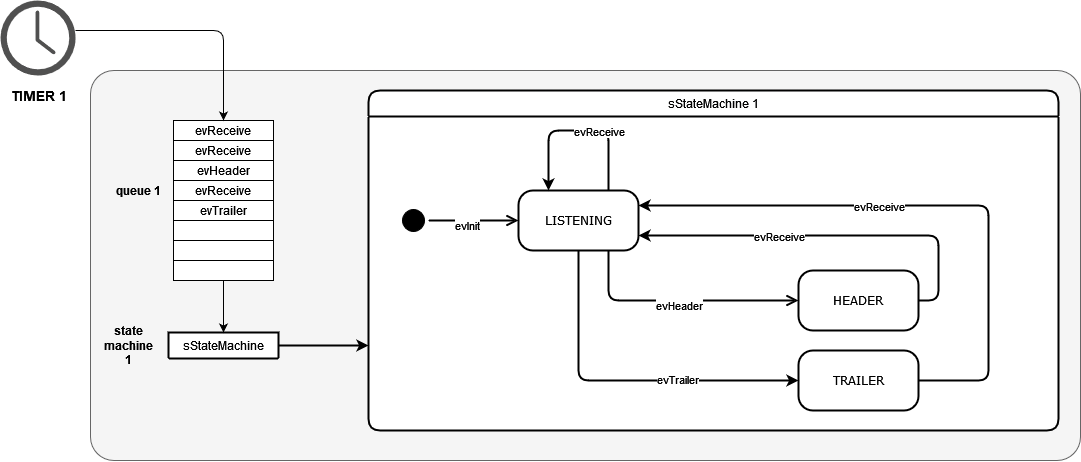

The diagram above was exported from draw.io. Its source (the exported page's mxGraphModel, read from the mxfile embedded in the PNG):
<mxGraphModel dx="1985" dy="1035" grid="1" gridSize="10" guides="1" tooltips="1" connect="1" arrows="1" fold="1" page="1" pageScale="1" pageWidth="1100" pageHeight="850" math="0" shadow="0">
  <root>
    <mxCell id="0" />
    <mxCell id="1" parent="0" />
    <mxCell id="2" value="" style="rounded=1;whiteSpace=wrap;html=1;fillColor=#f5f5f5;fontColor=#333333;strokeColor=#666666;arcSize=6;" vertex="1" parent="1">
      <mxGeometry x="1200" y="1780" width="990" height="390" as="geometry" />
    </mxCell>
    <mxCell id="3" value="sStateMachine 1" style="swimlane;fontStyle=0;childLayout=stackLayout;horizontal=1;startSize=26;horizontalStack=0;resizeParent=1;resizeParentMax=0;resizeLast=0;collapsible=1;marginBottom=0;rounded=1;sketch=0;strokeWidth=2;gradientColor=none;swimlaneFillColor=default;" vertex="1" parent="1">
      <mxGeometry x="1478" y="1800" width="690" height="340" as="geometry" />
    </mxCell>
    <mxCell id="4" value="" style="ellipse;html=1;shape=startState;rounded=1;shadow=0;comic=0;labelBackgroundColor=none;fontFamily=Verdana;fontSize=12;align=center;direction=south;fillColor=#000000;" vertex="1" parent="1">
      <mxGeometry x="1508" y="1915" width="30" height="30" as="geometry" />
    </mxCell>
    <mxCell id="5" value="LISTENING" style="rounded=1;whiteSpace=wrap;html=1;arcSize=24;shadow=0;comic=0;labelBackgroundColor=none;fontFamily=Verdana;fontSize=12;align=center;strokeWidth=2;" vertex="1" parent="1">
      <mxGeometry x="1628" y="1900" width="120" height="60" as="geometry" />
    </mxCell>
    <mxCell id="6" style="edgeStyle=orthogonalEdgeStyle;curved=0;rounded=1;sketch=0;orthogonalLoop=1;jettySize=auto;html=1;exitX=1;exitY=0.5;exitDx=0;exitDy=0;entryX=1;entryY=0.75;entryDx=0;entryDy=0;fontSize=11;strokeWidth=2;" edge="1" source="7" target="5" parent="1">
      <mxGeometry relative="1" as="geometry" />
    </mxCell>
    <mxCell id="7" value="HEADER" style="rounded=1;whiteSpace=wrap;html=1;arcSize=24;shadow=0;comic=0;labelBackgroundColor=none;fontFamily=Verdana;fontSize=12;align=center;strokeWidth=2;" vertex="1" parent="1">
      <mxGeometry x="1908" y="1980" width="120" height="60" as="geometry" />
    </mxCell>
    <mxCell id="8" style="edgeStyle=orthogonalEdgeStyle;html=1;labelBackgroundColor=none;endArrow=open;endSize=8;fontFamily=Verdana;fontSize=12;align=left;rounded=1;strokeWidth=2;" edge="1" source="4" target="5" parent="1">
      <mxGeometry relative="1" as="geometry" />
    </mxCell>
    <mxCell id="9" value="evInit" style="edgeLabel;html=1;align=center;verticalAlign=middle;resizable=0;points=[];rounded=1;" vertex="1" connectable="0" parent="8">
      <mxGeometry x="-0.1912" y="-4" relative="1" as="geometry">
        <mxPoint as="offset" />
      </mxGeometry>
    </mxCell>
    <mxCell id="10" style="edgeStyle=orthogonalEdgeStyle;html=1;labelBackgroundColor=none;endArrow=open;endSize=8;fontFamily=Verdana;fontSize=12;align=left;entryX=0;entryY=0.5;rounded=1;strokeWidth=2;" edge="1" source="5" target="7" parent="1">
      <mxGeometry relative="1" as="geometry">
        <Array as="points">
          <mxPoint x="1718" y="2010" />
        </Array>
      </mxGeometry>
    </mxCell>
    <mxCell id="11" value="evHeader" style="edgeLabel;html=1;align=center;verticalAlign=middle;resizable=0;points=[];rounded=1;" vertex="1" connectable="0" parent="10">
      <mxGeometry x="0.002" y="-4" relative="1" as="geometry">
        <mxPoint as="offset" />
      </mxGeometry>
    </mxCell>
    <mxCell id="12" value="evReceive" style="edgeLabel;html=1;align=center;verticalAlign=middle;resizable=0;points=[];rounded=1;" vertex="1" connectable="0" parent="1">
      <mxGeometry x="1888" y="1945" as="geometry" />
    </mxCell>
    <mxCell id="13" style="edgeStyle=orthogonalEdgeStyle;rounded=1;sketch=0;orthogonalLoop=1;jettySize=auto;html=1;exitX=1;exitY=0.5;exitDx=0;exitDy=0;entryX=1;entryY=0.25;entryDx=0;entryDy=0;fontSize=11;strokeWidth=2;" edge="1" source="14" target="5" parent="1">
      <mxGeometry relative="1" as="geometry">
        <Array as="points">
          <mxPoint x="2098" y="2090" />
          <mxPoint x="2098" y="1915" />
        </Array>
      </mxGeometry>
    </mxCell>
    <mxCell id="14" value="TRAILER" style="rounded=1;whiteSpace=wrap;html=1;arcSize=24;shadow=0;comic=0;labelBackgroundColor=none;fontFamily=Verdana;fontSize=12;align=center;strokeWidth=2;" vertex="1" parent="1">
      <mxGeometry x="1908" y="2060" width="120" height="60" as="geometry" />
    </mxCell>
    <mxCell id="15" style="edgeStyle=orthogonalEdgeStyle;curved=0;rounded=1;sketch=0;orthogonalLoop=1;jettySize=auto;html=1;exitX=0.5;exitY=1;exitDx=0;exitDy=0;entryX=0;entryY=0.5;entryDx=0;entryDy=0;fontSize=11;strokeWidth=2;" edge="1" source="5" target="14" parent="1">
      <mxGeometry relative="1" as="geometry" />
    </mxCell>
    <mxCell id="16" value="evTrailer" style="edgeLabel;html=1;align=center;verticalAlign=middle;resizable=0;points=[];fontSize=11;" vertex="1" connectable="0" parent="15">
      <mxGeometry x="0.2947" y="2" relative="1" as="geometry">
        <mxPoint as="offset" />
      </mxGeometry>
    </mxCell>
    <mxCell id="17" style="edgeStyle=orthogonalEdgeStyle;curved=0;rounded=1;sketch=0;orthogonalLoop=1;jettySize=auto;html=1;exitX=0.75;exitY=0;exitDx=0;exitDy=0;entryX=0.25;entryY=0;entryDx=0;entryDy=0;fontSize=11;strokeWidth=2;" edge="1" source="5" target="5" parent="1">
      <mxGeometry relative="1" as="geometry">
        <Array as="points">
          <mxPoint x="1718" y="1840" />
          <mxPoint x="1658" y="1840" />
        </Array>
      </mxGeometry>
    </mxCell>
    <mxCell id="18" value="evReceive" style="edgeLabel;html=1;align=center;verticalAlign=middle;resizable=0;points=[];fontSize=11;" vertex="1" connectable="0" parent="17">
      <mxGeometry x="-0.2222" relative="1" as="geometry">
        <mxPoint as="offset" />
      </mxGeometry>
    </mxCell>
    <mxCell id="19" value="evReceive" style="edgeLabel;html=1;align=center;verticalAlign=middle;resizable=0;points=[];rounded=1;" vertex="1" connectable="0" parent="1">
      <mxGeometry x="1988" y="1915" as="geometry" />
    </mxCell>
    <mxCell id="20" value="sStateMachine" style="swimlane;fontStyle=0;childLayout=stackLayout;horizontal=1;startSize=26;horizontalStack=0;resizeParent=1;resizeParentMax=0;resizeLast=0;collapsible=1;marginBottom=0;rounded=1;sketch=0;strokeWidth=2;swimlaneFillColor=none;" vertex="1" collapsed="1" parent="1">
      <mxGeometry x="1278" y="2042" width="110" height="26" as="geometry">
        <mxRectangle x="1260" y="2030" width="190" height="102" as="alternateBounds" />
      </mxGeometry>
    </mxCell>
    <mxCell id="21" value="+ fsmState: eSystemState" style="text;strokeColor=none;fillColor=none;align=left;verticalAlign=top;spacingLeft=4;spacingRight=4;overflow=hidden;rotatable=0;points=[[0,0.5],[1,0.5]];portConstraint=eastwest;rounded=1;sketch=0;" vertex="1" parent="20">
      <mxGeometry y="26" width="190" height="26" as="geometry" />
    </mxCell>
    <mxCell id="22" value="+ fsmEvent: eSystemEvent" style="text;strokeColor=none;fillColor=none;align=left;verticalAlign=top;spacingLeft=4;spacingRight=4;overflow=hidden;rotatable=0;points=[[0,0.5],[1,0.5]];portConstraint=eastwest;rounded=1;sketch=0;" vertex="1" parent="20">
      <mxGeometry y="52" width="190" height="26" as="geometry" />
    </mxCell>
    <mxCell id="23" value="+ fsmHandler: pfEventHanler ()" style="text;strokeColor=none;fillColor=none;align=left;verticalAlign=top;spacingLeft=4;spacingRight=4;overflow=hidden;rotatable=0;points=[[0,0.5],[1,0.5]];portConstraint=eastwest;rounded=1;sketch=0;" vertex="1" parent="20">
      <mxGeometry y="78" width="190" height="24" as="geometry" />
    </mxCell>
    <mxCell id="24" style="edgeStyle=orthogonalEdgeStyle;curved=0;rounded=1;sketch=0;orthogonalLoop=1;jettySize=auto;html=1;exitX=1;exitY=0.5;exitDx=0;exitDy=0;strokeWidth=2;entryX=0;entryY=0.75;entryDx=0;entryDy=0;" edge="1" source="22" target="3" parent="1">
      <mxGeometry relative="1" as="geometry">
        <mxPoint x="1478" y="2095" as="targetPoint" />
      </mxGeometry>
    </mxCell>
    <mxCell id="25" value="" style="group" vertex="1" connectable="0" parent="1">
      <mxGeometry x="1283" y="1830" width="100" height="160" as="geometry" />
    </mxCell>
    <mxCell id="26" value="evReceive" style="rounded=0;whiteSpace=wrap;html=1;gradientColor=#ffffff;" vertex="1" parent="25">
      <mxGeometry width="100" height="20" as="geometry" />
    </mxCell>
    <mxCell id="27" value="evReceive" style="rounded=0;whiteSpace=wrap;html=1;gradientColor=#ffffff;" vertex="1" parent="25">
      <mxGeometry y="20" width="100" height="20" as="geometry" />
    </mxCell>
    <mxCell id="28" value="evHeader" style="rounded=0;whiteSpace=wrap;html=1;gradientColor=#ffffff;" vertex="1" parent="25">
      <mxGeometry y="40" width="100" height="20" as="geometry" />
    </mxCell>
    <mxCell id="29" value="evReceive" style="rounded=0;whiteSpace=wrap;html=1;gradientColor=#ffffff;" vertex="1" parent="25">
      <mxGeometry y="60" width="100" height="20" as="geometry" />
    </mxCell>
    <mxCell id="30" value="evTrailer" style="rounded=0;whiteSpace=wrap;html=1;gradientColor=#ffffff;" vertex="1" parent="25">
      <mxGeometry y="80" width="100" height="20" as="geometry" />
    </mxCell>
    <mxCell id="31" value="" style="rounded=0;whiteSpace=wrap;html=1;gradientColor=#ffffff;" vertex="1" parent="25">
      <mxGeometry y="100" width="100" height="20" as="geometry" />
    </mxCell>
    <mxCell id="32" value="" style="rounded=0;whiteSpace=wrap;html=1;gradientColor=#ffffff;" vertex="1" parent="25">
      <mxGeometry y="120" width="100" height="20" as="geometry" />
    </mxCell>
    <mxCell id="33" value="" style="rounded=0;whiteSpace=wrap;html=1;gradientColor=#ffffff;" vertex="1" parent="25">
      <mxGeometry y="140" width="100" height="20" as="geometry" />
    </mxCell>
    <mxCell id="34" style="edgeStyle=orthogonalEdgeStyle;rounded=0;orthogonalLoop=1;jettySize=auto;html=1;exitX=0.5;exitY=1;exitDx=0;exitDy=0;entryX=0.5;entryY=0;entryDx=0;entryDy=0;" edge="1" source="33" target="20" parent="1">
      <mxGeometry relative="1" as="geometry" />
    </mxCell>
    <mxCell id="35" value="queue 1" style="text;html=1;strokeColor=none;fillColor=none;align=center;verticalAlign=middle;whiteSpace=wrap;rounded=0;fontStyle=1" vertex="1" parent="1">
      <mxGeometry x="1218" y="1885" width="60" height="30" as="geometry" />
    </mxCell>
    <mxCell id="36" value="" style="group" vertex="1" connectable="0" parent="1">
      <mxGeometry x="1110" y="1710" width="75" height="105" as="geometry" />
    </mxCell>
    <mxCell id="37" value="" style="sketch=0;pointerEvents=1;shadow=0;dashed=0;html=1;strokeColor=none;fillColor=#505050;labelPosition=center;verticalLabelPosition=bottom;verticalAlign=top;outlineConnect=0;align=center;shape=mxgraph.office.concepts.clock;" vertex="1" parent="36">
      <mxGeometry width="75" height="75" as="geometry" />
    </mxCell>
    <mxCell id="38" value="TIMER 1" style="text;html=1;align=center;verticalAlign=middle;resizable=0;points=[];autosize=1;strokeColor=none;fillColor=none;fontSize=14;fontStyle=1" vertex="1" parent="36">
      <mxGeometry x="2.5" y="85" width="70" height="20" as="geometry" />
    </mxCell>
    <mxCell id="39" style="edgeStyle=elbowEdgeStyle;rounded=1;orthogonalLoop=1;jettySize=auto;html=1;entryX=0.5;entryY=0;entryDx=0;entryDy=0;fontSize=14;" edge="1" source="37" target="26" parent="1">
      <mxGeometry relative="1" as="geometry">
        <Array as="points">
          <mxPoint x="1333" y="1740" />
          <mxPoint x="1355" y="1760" />
        </Array>
      </mxGeometry>
    </mxCell>
    <mxCell id="40" value="state machine 1" style="text;html=1;strokeColor=none;fillColor=none;align=center;verticalAlign=middle;whiteSpace=wrap;rounded=0;fontStyle=1" vertex="1" parent="1">
      <mxGeometry x="1208" y="2040" width="60" height="30" as="geometry" />
    </mxCell>
  </root>
</mxGraphModel>